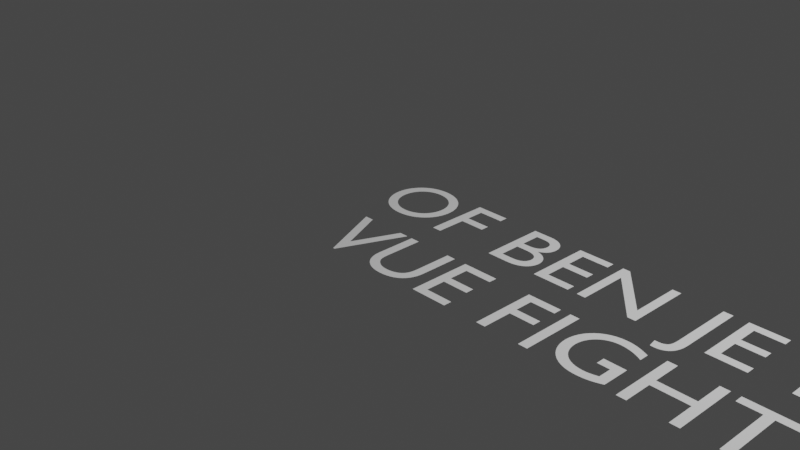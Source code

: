 # Source: vue.blend  (saved by Blender 3.3.6; exported with 4.5.12 LTS)
import bpy
from mathutils import Matrix  # noqa: F401  (used for matrix-valued properties, if any)

bpy.ops.wm.read_factory_settings(use_empty=True)
scene = bpy.context.scene
scene.name = 'Scene'

# ---- collections
col_collection = bpy.data.collections.new('Collection'); scene.collection.children.link(col_collection)

# ---- world
world_world = bpy.data.worlds.new('World'); scene.world = world_world
world_world.use_nodes = True; world_world.node_tree.nodes.clear()
_N = world_world.node_tree.nodes; _L = world_world.node_tree.links
n0 = _N.new('ShaderNodeOutputWorld'); n0.name = 'World Output'; n0.location = (300, 300)
n1 = _N.new('ShaderNodeBackground'); n1.name = 'Background'; n1.location = (10, 300)
n1.inputs[0].default_value = (0.05088, 0.05088, 0.05088, 1.0)
_L.new(n1.outputs[0], n0.inputs[0])
n0.is_active_output = True
world_world.color = (0.05088, 0.05088, 0.05088)
world_world.use_sun_shadow = False
world_world.sun_shadow_jitter_overblur = 0.0

# ---- cameras
cam_camera = bpy.data.cameras.new('Camera')
cam_camera.clip_end = 100.0
cam_camera.ortho_scale = 7.314

# ---- lights
light_light = bpy.data.lights.new('Light', 'POINT')
light_light.transmission_factor = 0.0
light_light.energy = 1000.0
light_light.shadow_soft_size = 0.1
light_light.shadow_maximum_resolution = 0.006
light_light.use_absolute_resolution = True

# ---- curves / text
txt_text = bpy.data.curves.new('Text', 'FONT')
txt_text.dimensions = '2D'
txt_text.body = 'OF BEN JE EEN\nVUE FIGHTER'
txt_text.align_x = 'CENTER'

# ---- objects
ob_light = bpy.data.objects.new('Light', light_light)
ob_camera = bpy.data.objects.new('Camera', cam_camera)
ob_text = bpy.data.objects.new('Text', txt_text)

# ---- transforms, parenting, visibility, modifiers, constraints
ob_light.location = (4.076, 1.005, 5.904)
ob_light.rotation_euler = (0.6503, 0.05522, 1.866)
ob_light.lock_rotations_4d = False
ob_light.empty_display_type = 'ARROWS'
ob_light.color = (0.0, 0.0, 0.0, 0.0)
ob_light.lineart.crease_threshold = 0.0
ob_camera.location = (7.359, -6.926, 4.958)
ob_camera.rotation_euler = (1.109, 0.0, 0.8149)
ob_camera.lock_rotations_4d = False
ob_camera.empty_display_type = 'ARROWS'
ob_camera.color = (0.0, 0.0, 0.0, 0.0)
ob_camera.display_type = 'WIRE'
ob_camera.lineart.crease_threshold = 0.0
ob_text.location = (2.751, 0.08694, 0.01591)

# ---- collection membership
col_collection.objects.link(ob_light)
col_collection.objects.link(ob_camera)
col_collection.objects.link(ob_text)

# ---- scene / render settings (as saved in the file)
scene.camera = ob_camera
scene.frame_start = 1; scene.frame_end = 250; scene.frame_set(0)
scene.render.engine = 'BLENDER_EEVEE_NEXT'
scene.cycles.sampling_pattern = 'TABULATED_SOBOL'
scene.cycles.use_light_tree = False
scene.view_settings.view_transform = 'Filmic'
bpy.context.view_layer.update()
